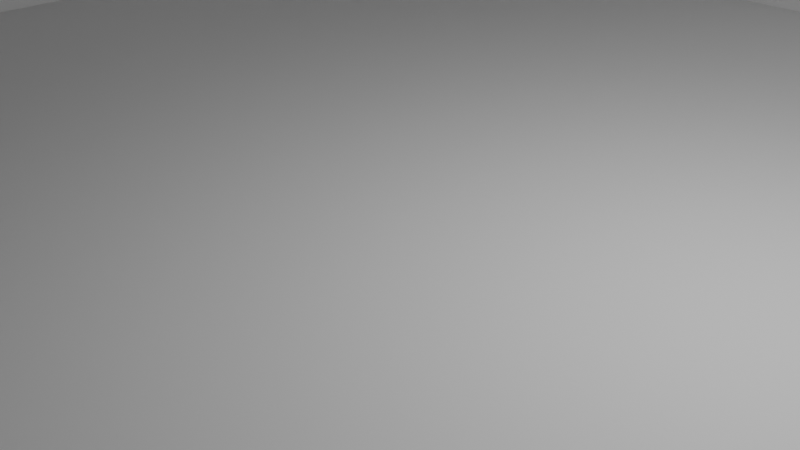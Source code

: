 # Source: REBERU_5.blend  (saved by Blender 4.3.34; exported with 4.5.12 LTS)
import bpy
from mathutils import Matrix  # noqa: F401  (used for matrix-valued properties, if any)

bpy.ops.wm.read_factory_settings(use_empty=True)
scene = bpy.context.scene
scene.name = 'Scene'

# ---- collections
col_collection = bpy.data.collections.new('Collection'); scene.collection.children.link(col_collection)
col_x = bpy.data.collections.new('剣'); scene.collection.children.link(col_x)

# ---- world
world_world = bpy.data.worlds.new('World'); scene.world = world_world
world_world.use_nodes = True; world_world.node_tree.nodes.clear()
_N = world_world.node_tree.nodes; _L = world_world.node_tree.links
n0 = _N.new('ShaderNodeOutputWorld'); n0.name = 'World Output'; n0.location = (300, 300)
n1 = _N.new('ShaderNodeBackground'); n1.name = 'Background'; n1.location = (10, 300)
n1.inputs[0].default_value = (0.05088, 0.05088, 0.05088, 1.0)
_L.new(n1.outputs[0], n0.inputs[0])
n0.is_active_output = True
world_world.color = (0.05088, 0.05088, 0.05088)
world_world.sun_shadow_jitter_overblur = 0.0

# ---- cameras
cam_camera = bpy.data.cameras.new('Camera')
cam_camera.clip_end = 100.0
cam_camera.ortho_scale = 7.314

# ---- lights
light_light = bpy.data.lights.new('Light', 'POINT')
light_light.energy = 1000.0
light_light.shadow_soft_size = 0.1

# ---- meshes
me_x = bpy.data.meshes.new('平面')
me_x.from_pydata([(-1.0, -1.0, 0.0), (1.0, -1.0, 0.0), (-1.0, 1.0, 0.0), (1.0, 1.0, 0.0), (-1.0, -1.0, 0.0), (-1.0, 1.0, 0.0), (-1.0, -1.0, 1.664), (-1.0, 1.0, 1.664), (1.0, 1.0, 0.0), (-1.0, 1.0, 0.0), (-1.0, 1.0, 1.649), (1.0, 1.0, 1.649), (-1.0, 1.0, 0.0), (1.0, 1.0, 0.0)], [(3, 8), (5, 9), (13, 3), (2, 12)], [(0, 1, 3, 2), (0, 2, 5, 4), (4, 5, 7, 6), (2, 3, 11, 10)])
_uv = me_x.uv_layers.new(name='UVマップ')
_uv.uv.foreach_set('vector', [0.0, 0.0, 1.0, 0.0, 1.0, 1.0, 0.0, 1.0, 0.0, 0.0, 0.0, 1.0, 0.0, 1.0, 0.0, 0.0, 0.0, 0.0, 0.0, 1.0, 0.0, 1.0, 0.0, 0.0, 0.0, 1.0, 1.0, 1.0, 1.0, 1.0, 0.0, 1.0])
me_x.update()

# ---- objects
ob_light = bpy.data.objects.new('Light', light_light)
ob_camera = bpy.data.objects.new('Camera', cam_camera)
ob_x = bpy.data.objects.new('平面', me_x)

# ---- transforms, parenting, visibility, modifiers, constraints
ob_light.location = (4.076, 1.005, 5.904)
ob_light.rotation_euler = (0.6503, 0.05522, 1.866)
ob_light.lock_rotations_4d = False
ob_light.empty_display_type = 'ARROWS'
ob_light.color = (0.0, 0.0, 0.0, 0.0)
ob_light.lineart.crease_threshold = 0.0
ob_camera.location = (7.359, -6.926, 4.958)
ob_camera.rotation_euler = (1.109, 0.0, 0.8149)
ob_camera.lock_rotations_4d = False
ob_camera.empty_display_type = 'ARROWS'
ob_camera.color = (0.0, 0.0, 0.0, 0.0)
ob_camera.display_type = 'WIRE'
ob_camera.lineart.crease_threshold = 0.0
ob_x.location = (0.0, 0.0, 0.0)
ob_x.scale = (10.0, 10.0, 10.0)

# ---- collection membership
col_collection.objects.link(ob_light)
col_collection.objects.link(ob_camera)
col_collection.objects.link(ob_x)

# ---- scene / render settings (as saved in the file)
scene.camera = ob_camera
scene.frame_start = 1; scene.frame_end = 250; scene.frame_set(1)
scene.render.engine = 'BLENDER_EEVEE_NEXT'
bpy.context.view_layer.update()
